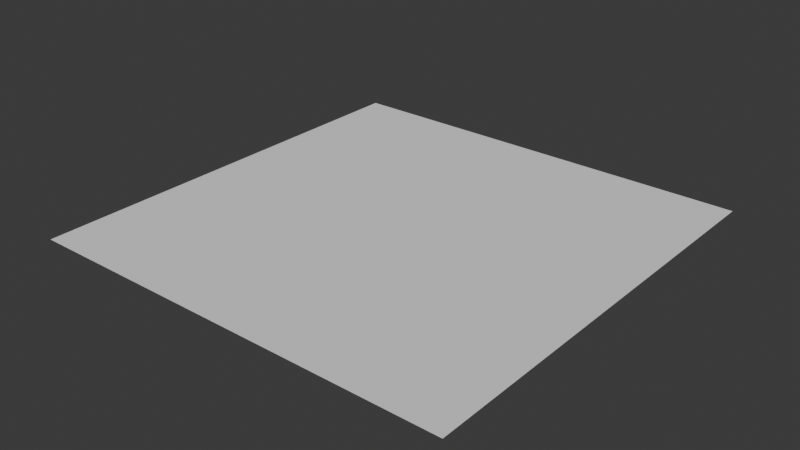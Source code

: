 # Source: water.blend  (saved by Blender 5.0.119; exported with 4.5.12 LTS)
import bpy
from mathutils import Matrix  # noqa: F401  (used for matrix-valued properties, if any)

bpy.ops.wm.read_factory_settings(use_empty=True)
scene = bpy.context.scene
scene.name = 'Scene'

# ---- collections
col_collection = bpy.data.collections.new('Collection'); scene.collection.children.link(col_collection)

# ---- world
world_world = bpy.data.worlds.new('World'); scene.world = world_world
world_world.use_nodes = True; world_world.node_tree.nodes.clear()
_N = world_world.node_tree.nodes; _L = world_world.node_tree.links
n0 = _N.new('ShaderNodeOutputWorld'); n0.name = 'World Output'; n0.location = (200, 100)
n1 = _N.new('ShaderNodeBackground'); n1.name = 'Background'; n1.location = (-200, 100)
n1.inputs[0].default_value = (0.05088, 0.05088, 0.05088, 1.0)
_L.new(n1.outputs[0], n0.inputs[0])
n0.is_active_output = True
world_world.color = (0.05088, 0.05088, 0.05088)
world_world.sun_shadow_jitter_overblur = 0.0

# ---- meshes
me_circle = bpy.data.meshes.new('Circle')
me_circle.from_pydata([(-0.5, -0.5, 1.2), (-0.5, 0.5, 1.2), (0.5, 0.5, 1.2), (0.5, -0.5, 1.2), (-0.5, -1.8e-14, 1.2), (0.0, -0.5, 1.2), (0.5, -1.8e-14, 1.2), (0.0, 0.5, 1.2), (0.0, -1.8e-14, 1.2)], [], [(8, 5, 3, 6), (7, 8, 6, 2), (1, 4, 8, 7), (4, 0, 5, 8)])
_uv = me_circle.uv_layers.new(name='UVMap')
_uv.uv.foreach_set('vector', [0.0, 0.0, 0.0, 0.0, 0.0, 0.0, 0.0, 0.0, 0.0, 0.0, 0.0, 0.0, 0.0, 0.0, 0.0, 0.0, 0.0, 0.0, 0.0, 0.0, 0.0, 0.0, 0.0, 0.0, 0.0, 0.0, 0.0, 0.0, 0.0, 0.0, 0.0, 0.0])
me_circle.update()

# ---- objects
ob_circle = bpy.data.objects.new('Circle', me_circle)

# ---- transforms, parenting, visibility, modifiers, constraints
ob_circle.location = (0.0, 0.0, 0.0)

# ---- collection membership
col_collection.objects.link(ob_circle)

# ---- scene / render settings (as saved in the file)
scene.frame_start = 1; scene.frame_end = 250; scene.frame_set(0)
scene.render.engine = 'BLENDER_EEVEE_NEXT'
scene.render.bake_bias = 0.0
scene.render.bake_samples = 0
scene.cycles.sampling_pattern = 'TABULATED_SOBOL'
scene.eevee.use_volume_custom_range = False
bpy.context.view_layer.update()

# ---- added for rendering (the .blend has no active camera and no usable light): camera, sun
cam_auto = bpy.data.cameras.new('AutoCamera')
cam_auto.lens = 50.0
cam_auto.sensor_width = 36.0
cam_auto.clip_end = 1000.0
ob_auto_camera = bpy.data.objects.new('AutoCamera', cam_auto)
scene.collection.objects.link(ob_auto_camera)
ob_auto_camera.location = (1.30847, -1.57016, 2.24677)
ob_auto_camera.rotation_euler = (1.09748, -7.21219e-08, 0.694738)
scene.camera = ob_auto_camera
light_auto_sun = bpy.data.lights.new('AutoSun', 'SUN')
light_auto_sun.energy = 3.0
light_auto_sun.angle = 0.0523599
ob_auto_sun = bpy.data.objects.new('AutoSun', light_auto_sun)
scene.collection.objects.link(ob_auto_sun)
ob_auto_sun.rotation_euler = (0.872665, 0.174533, 0.523599)
bpy.context.view_layer.update()
